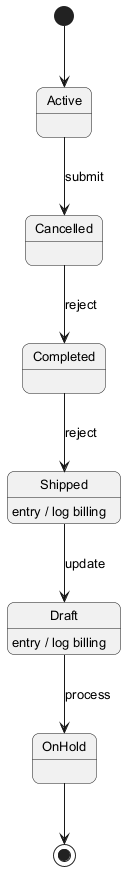

The diagram above was rendered by PlantUML. Its source (embedded in the PNG):
@startuml
skinparam backgroundColor #FFFFFF
skinparam roundCorner 15
skinparam defaultFontSize 13
[*] --> Active
Active --> Cancelled : submit
Cancelled --> Completed : reject
Completed --> Shipped : reject
Shipped --> Draft : update
Shipped : entry / log billing
Draft --> OnHold : process
Draft : entry / log billing
OnHold --> [*]
@enduml